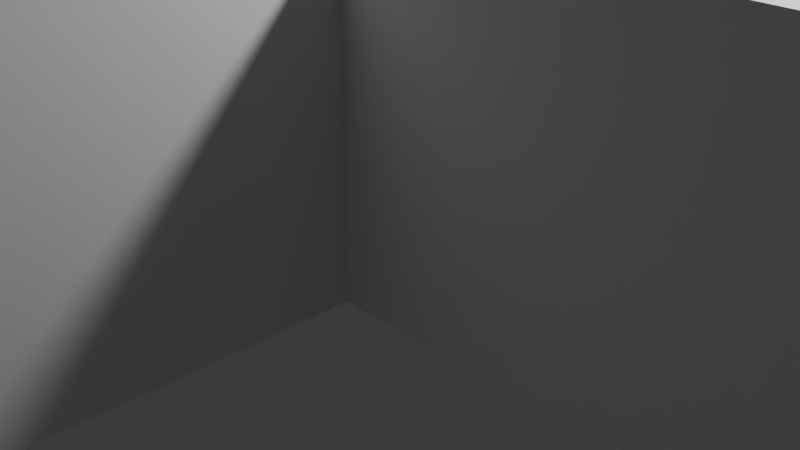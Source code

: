 # Source: tomskiy.blend  (saved by Blender 4.0.36; exported with 4.5.12 LTS)
import bpy
from mathutils import Matrix  # noqa: F401  (used for matrix-valued properties, if any)

bpy.ops.wm.read_factory_settings(use_empty=True)
scene = bpy.context.scene
scene.name = 'Scene'

# ---- collections
col_collection = bpy.data.collections.new('Collection'); scene.collection.children.link(col_collection)

# ---- world
world_world = bpy.data.worlds.new('World'); scene.world = world_world
world_world.use_nodes = True; world_world.node_tree.nodes.clear()
_N = world_world.node_tree.nodes; _L = world_world.node_tree.links
n0 = _N.new('ShaderNodeOutputWorld'); n0.name = 'World Output'; n0.location = (300, 300)
n1 = _N.new('ShaderNodeBackground'); n1.name = 'Background'; n1.location = (10, 300)
n1.inputs[0].default_value = (0.05088, 0.05088, 0.05088, 1.0)
_L.new(n1.outputs[0], n0.inputs[0])
n0.is_active_output = True
world_world.color = (0.05088, 0.05088, 0.05088)
world_world.use_sun_shadow = False
world_world.sun_shadow_jitter_overblur = 0.0

# ---- cameras
cam_camera = bpy.data.cameras.new('Camera')
cam_camera.clip_end = 100.0
cam_camera.ortho_scale = 7.314

# ---- lights
light_light = bpy.data.lights.new('Light', 'POINT')
light_light.transmission_factor = 0.0
light_light.use_soft_falloff = False
light_light.energy = 1000.0
light_light.shadow_soft_size = 0.2515
light_light.shadow_maximum_resolution = 0.006
light_light.use_absolute_resolution = True

# ---- meshes
me_cube_002 = bpy.data.meshes.new('Cube.002')
me_cube_002.from_pydata([(-1.0, -1.0, -1.0), (-1.0, -1.0, 1.0), (-1.0, 1.0, -1.0), (-1.0, 1.0, 1.0), (1.0, -1.0, -1.0), (1.0, -1.0, 1.0), (1.0, 1.0, -1.0), (1.0, 1.0, 1.0)], [], [(0, 1, 3, 2), (2, 3, 7, 6), (6, 7, 5, 4), (4, 5, 1, 0), (2, 6, 4, 0), (7, 3, 1, 5)])
_uv = me_cube_002.uv_layers.new(name='UVMap')
_uv.uv.foreach_set('vector', [0.375, 0.0, 0.625, 0.0, 0.625, 0.25, 0.375, 0.25, 0.375, 0.25, 0.625, 0.25, 0.625, 0.5, 0.375, 0.5, 0.375, 0.5, 0.625, 0.5, 0.625, 0.75, 0.375, 0.75, 0.375, 0.75, 0.625, 0.75, 0.625, 1.0, 0.375, 1.0, 0.125, 0.5, 0.375, 0.5, 0.375, 0.75, 0.125, 0.75, 0.625, 0.5, 0.875, 0.5, 0.875, 0.75, 0.625, 0.75])
me_cube_002.update()
me_cube_003 = bpy.data.meshes.new('Cube.003')
me_cube_003.from_pydata([(-1.0, -1.0, -1.0), (-1.0, -1.0, 1.0), (-1.0, 1.0, -1.0), (-1.0, 1.0, 1.0), (1.0, -1.0, -1.0), (1.0, -1.0, 1.0), (1.0, 1.0, -1.0), (1.0, 1.0, 1.0)], [], [(0, 1, 3, 2), (2, 3, 7, 6), (6, 7, 5, 4), (4, 5, 1, 0), (2, 6, 4, 0), (7, 3, 1, 5)])
_uv = me_cube_003.uv_layers.new(name='UVMap')
_uv.uv.foreach_set('vector', [0.375, 0.0, 0.625, 0.0, 0.625, 0.25, 0.375, 0.25, 0.375, 0.25, 0.625, 0.25, 0.625, 0.5, 0.375, 0.5, 0.375, 0.5, 0.625, 0.5, 0.625, 0.75, 0.375, 0.75, 0.375, 0.75, 0.625, 0.75, 0.625, 1.0, 0.375, 1.0, 0.125, 0.5, 0.375, 0.5, 0.375, 0.75, 0.125, 0.75, 0.625, 0.5, 0.875, 0.5, 0.875, 0.75, 0.625, 0.75])
me_cube_003.update()
me_cube_004 = bpy.data.meshes.new('Cube.004')
me_cube_004.from_pydata([(-1.0, -1.0, -1.0), (-1.0, -1.0, 1.0), (-1.0, 1.0, -1.0), (-1.0, 1.0, 1.0), (1.0, -1.0, -1.0), (1.0, -1.0, 1.0), (1.0, 1.0, -1.0), (1.0, 1.0, 1.0)], [], [(0, 1, 3, 2), (2, 3, 7, 6), (6, 7, 5, 4), (4, 5, 1, 0), (2, 6, 4, 0), (7, 3, 1, 5)])
_uv = me_cube_004.uv_layers.new(name='UVMap')
_uv.uv.foreach_set('vector', [0.375, 0.0, 0.625, 0.0, 0.625, 0.25, 0.375, 0.25, 0.375, 0.25, 0.625, 0.25, 0.625, 0.5, 0.375, 0.5, 0.375, 0.5, 0.625, 0.5, 0.625, 0.75, 0.375, 0.75, 0.375, 0.75, 0.625, 0.75, 0.625, 1.0, 0.375, 1.0, 0.125, 0.5, 0.375, 0.5, 0.375, 0.75, 0.125, 0.75, 0.625, 0.5, 0.875, 0.5, 0.875, 0.75, 0.625, 0.75])
me_cube_004.update()
me_cube_005 = bpy.data.meshes.new('Cube.005')
me_cube_005.from_pydata([(-1.0, -1.0, -1.0), (-1.0, -1.0, 1.0), (-1.0, 1.0, -1.0), (-1.0, 1.0, 1.0), (1.0, -1.0, -1.0), (1.0, -1.0, 1.0), (1.0, 1.0, -1.0), (1.0, 1.0, 1.0)], [], [(0, 1, 3, 2), (2, 3, 7, 6), (6, 7, 5, 4), (4, 5, 1, 0), (2, 6, 4, 0), (7, 3, 1, 5)])
_uv = me_cube_005.uv_layers.new(name='UVMap')
_uv.uv.foreach_set('vector', [0.375, 0.0, 0.625, 0.0, 0.625, 0.25, 0.375, 0.25, 0.375, 0.25, 0.625, 0.25, 0.625, 0.5, 0.375, 0.5, 0.375, 0.5, 0.625, 0.5, 0.625, 0.75, 0.375, 0.75, 0.375, 0.75, 0.625, 0.75, 0.625, 1.0, 0.375, 1.0, 0.125, 0.5, 0.375, 0.5, 0.375, 0.75, 0.125, 0.75, 0.625, 0.5, 0.875, 0.5, 0.875, 0.75, 0.625, 0.75])
me_cube_005.update()
me_cube_006 = bpy.data.meshes.new('Cube.006')
me_cube_006.from_pydata([(-1.0, -1.0, -1.0), (-1.0, -1.0, 1.0), (-1.0, 1.0, -1.0), (-1.0, 1.0, 1.0), (1.0, -1.0, -1.0), (1.0, -1.0, 1.0), (1.0, 1.0, -1.0), (1.0, 1.0, 1.0)], [], [(0, 1, 3, 2), (2, 3, 7, 6), (6, 7, 5, 4), (4, 5, 1, 0), (2, 6, 4, 0), (7, 3, 1, 5)])
_uv = me_cube_006.uv_layers.new(name='UVMap')
_uv.uv.foreach_set('vector', [0.375, 0.0, 0.625, 0.0, 0.625, 0.25, 0.375, 0.25, 0.375, 0.25, 0.625, 0.25, 0.625, 0.5, 0.375, 0.5, 0.375, 0.5, 0.625, 0.5, 0.625, 0.75, 0.375, 0.75, 0.375, 0.75, 0.625, 0.75, 0.625, 1.0, 0.375, 1.0, 0.125, 0.5, 0.375, 0.5, 0.375, 0.75, 0.125, 0.75, 0.625, 0.5, 0.875, 0.5, 0.875, 0.75, 0.625, 0.75])
me_cube_006.update()
me_cube_007 = bpy.data.meshes.new('Cube.007')
me_cube_007.from_pydata([(-1.0, -1.0, -1.0), (-1.0, -1.0, 1.0), (-1.0, 1.0, -1.0), (-1.0, 1.0, 1.0), (1.0, -1.0, -1.0), (1.0, -1.0, 1.0), (1.0, 1.0, -1.0), (1.0, 1.0, 1.0)], [], [(0, 1, 3, 2), (2, 3, 7, 6), (6, 7, 5, 4), (4, 5, 1, 0), (2, 6, 4, 0), (7, 3, 1, 5)])
_uv = me_cube_007.uv_layers.new(name='UVMap')
_uv.uv.foreach_set('vector', [0.375, 0.0, 0.625, 0.0, 0.625, 0.25, 0.375, 0.25, 0.375, 0.25, 0.625, 0.25, 0.625, 0.5, 0.375, 0.5, 0.375, 0.5, 0.625, 0.5, 0.625, 0.75, 0.375, 0.75, 0.375, 0.75, 0.625, 0.75, 0.625, 1.0, 0.375, 1.0, 0.125, 0.5, 0.375, 0.5, 0.375, 0.75, 0.125, 0.75, 0.625, 0.5, 0.875, 0.5, 0.875, 0.75, 0.625, 0.75])
me_cube_007.update()
me_cube_008 = bpy.data.meshes.new('Cube.008')
me_cube_008.from_pydata([(-1.0, -1.0, -1.0), (-1.0, -1.0, 1.0), (-1.0, 1.0, -1.0), (-1.0, 1.0, 1.0), (1.0, -1.0, -1.0), (1.0, -1.0, 1.0), (1.0, 1.0, -1.0), (1.0, 1.0, 1.0)], [], [(0, 1, 3, 2), (2, 3, 7, 6), (6, 7, 5, 4), (4, 5, 1, 0), (2, 6, 4, 0), (7, 3, 1, 5)])
_uv = me_cube_008.uv_layers.new(name='UVMap')
_uv.uv.foreach_set('vector', [0.375, 0.0, 0.625, 0.0, 0.625, 0.25, 0.375, 0.25, 0.375, 0.25, 0.625, 0.25, 0.625, 0.5, 0.375, 0.5, 0.375, 0.5, 0.625, 0.5, 0.625, 0.75, 0.375, 0.75, 0.375, 0.75, 0.625, 0.75, 0.625, 1.0, 0.375, 1.0, 0.125, 0.5, 0.375, 0.5, 0.375, 0.75, 0.125, 0.75, 0.625, 0.5, 0.875, 0.5, 0.875, 0.75, 0.625, 0.75])
me_cube_008.update()
me_cube_009 = bpy.data.meshes.new('Cube.009')
me_cube_009.from_pydata([(-1.0, -1.0, -1.0), (-1.0, -1.0, 1.0), (-1.0, 1.0, -1.0), (-1.0, 1.0, 1.0), (1.0, -1.0, -1.0), (1.0, -1.0, 1.0), (1.0, 1.0, -1.0), (1.0, 1.0, 1.0)], [], [(0, 1, 3, 2), (2, 3, 7, 6), (6, 7, 5, 4), (4, 5, 1, 0), (2, 6, 4, 0), (7, 3, 1, 5)])
_uv = me_cube_009.uv_layers.new(name='UVMap')
_uv.uv.foreach_set('vector', [0.375, 0.0, 0.625, 0.0, 0.625, 0.25, 0.375, 0.25, 0.375, 0.25, 0.625, 0.25, 0.625, 0.5, 0.375, 0.5, 0.375, 0.5, 0.625, 0.5, 0.625, 0.75, 0.375, 0.75, 0.375, 0.75, 0.625, 0.75, 0.625, 1.0, 0.375, 1.0, 0.125, 0.5, 0.375, 0.5, 0.375, 0.75, 0.125, 0.75, 0.625, 0.5, 0.875, 0.5, 0.875, 0.75, 0.625, 0.75])
me_cube_009.update()
me_cube_010 = bpy.data.meshes.new('Cube.010')
me_cube_010.from_pydata([(-1.0, -1.0, -1.0), (-1.0, -1.0, 1.0), (-1.0, 1.0, -1.0), (-1.0, 1.0, 1.0), (1.0, -1.0, -1.0), (1.0, -1.0, 1.0), (1.0, 1.0, -1.0), (1.0, 1.0, 1.0)], [], [(0, 1, 3, 2), (2, 3, 7, 6), (6, 7, 5, 4), (4, 5, 1, 0), (2, 6, 4, 0), (7, 3, 1, 5)])
_uv = me_cube_010.uv_layers.new(name='UVMap')
_uv.uv.foreach_set('vector', [0.375, 0.0, 0.625, 0.0, 0.625, 0.25, 0.375, 0.25, 0.375, 0.25, 0.625, 0.25, 0.625, 0.5, 0.375, 0.5, 0.375, 0.5, 0.625, 0.5, 0.625, 0.75, 0.375, 0.75, 0.375, 0.75, 0.625, 0.75, 0.625, 1.0, 0.375, 1.0, 0.125, 0.5, 0.375, 0.5, 0.375, 0.75, 0.125, 0.75, 0.625, 0.5, 0.875, 0.5, 0.875, 0.75, 0.625, 0.75])
me_cube_010.update()
me_cube_011 = bpy.data.meshes.new('Cube.011')
me_cube_011.from_pydata([(-1.0, -1.0, -1.0), (-1.0, -1.0, 1.0), (-1.0, 1.0, -1.0), (-1.0, 1.0, 1.0), (1.0, -1.0, -1.0), (1.0, -1.0, 1.0), (1.0, 1.0, -1.0), (1.0, 1.0, 1.0)], [], [(0, 1, 3, 2), (2, 3, 7, 6), (6, 7, 5, 4), (4, 5, 1, 0), (2, 6, 4, 0), (7, 3, 1, 5)])
_uv = me_cube_011.uv_layers.new(name='UVMap')
_uv.uv.foreach_set('vector', [0.375, 0.0, 0.625, 0.0, 0.625, 0.25, 0.375, 0.25, 0.375, 0.25, 0.625, 0.25, 0.625, 0.5, 0.375, 0.5, 0.375, 0.5, 0.625, 0.5, 0.625, 0.75, 0.375, 0.75, 0.375, 0.75, 0.625, 0.75, 0.625, 1.0, 0.375, 1.0, 0.125, 0.5, 0.375, 0.5, 0.375, 0.75, 0.125, 0.75, 0.625, 0.5, 0.875, 0.5, 0.875, 0.75, 0.625, 0.75])
me_cube_011.update()
me_cube_013 = bpy.data.meshes.new('Cube.013')
me_cube_013.from_pydata([(-1.0, -1.0, -1.0), (-1.0, -1.0, 1.0), (-1.0, 1.0, -1.0), (-1.0, 1.0, 1.0), (1.0, -1.0, -1.0), (1.0, -1.0, 1.0), (1.0, 1.0, -1.0), (1.0, 1.0, 1.0)], [], [(0, 1, 3, 2), (2, 3, 7, 6), (6, 7, 5, 4), (4, 5, 1, 0), (2, 6, 4, 0), (7, 3, 1, 5)])
_uv = me_cube_013.uv_layers.new(name='UVMap')
_uv.uv.foreach_set('vector', [0.375, 0.0, 0.625, 0.0, 0.625, 0.25, 0.375, 0.25, 0.375, 0.25, 0.625, 0.25, 0.625, 0.5, 0.375, 0.5, 0.375, 0.5, 0.625, 0.5, 0.625, 0.75, 0.375, 0.75, 0.375, 0.75, 0.625, 0.75, 0.625, 1.0, 0.375, 1.0, 0.125, 0.5, 0.375, 0.5, 0.375, 0.75, 0.125, 0.75, 0.625, 0.5, 0.875, 0.5, 0.875, 0.75, 0.625, 0.75])
me_cube_013.update()
me_cube_014 = bpy.data.meshes.new('Cube.014')
me_cube_014.from_pydata([(-1.0, -1.0, -1.0), (-1.0, -1.0, 1.0), (-1.0, 1.0, -1.0), (-1.0, 1.0, 1.0), (1.0, -1.0, -1.0), (1.0, -1.0, 1.0), (1.0, 1.0, -1.0), (1.0, 1.0, 1.0)], [], [(0, 1, 3, 2), (2, 3, 7, 6), (6, 7, 5, 4), (4, 5, 1, 0), (2, 6, 4, 0), (7, 3, 1, 5)])
_uv = me_cube_014.uv_layers.new(name='UVMap')
_uv.uv.foreach_set('vector', [0.375, 0.0, 0.625, 0.0, 0.625, 0.25, 0.375, 0.25, 0.375, 0.25, 0.625, 0.25, 0.625, 0.5, 0.375, 0.5, 0.375, 0.5, 0.625, 0.5, 0.625, 0.75, 0.375, 0.75, 0.375, 0.75, 0.625, 0.75, 0.625, 1.0, 0.375, 1.0, 0.125, 0.5, 0.375, 0.5, 0.375, 0.75, 0.125, 0.75, 0.625, 0.5, 0.875, 0.5, 0.875, 0.75, 0.625, 0.75])
me_cube_014.update()
me_cube_015 = bpy.data.meshes.new('Cube.015')
me_cube_015.from_pydata([(-1.0, -1.0, -1.0), (-1.0, -1.0, 1.0), (-1.0, 1.0, -1.0), (-1.0, 1.0, 1.0), (1.0, -1.0, -1.0), (1.0, -1.0, 1.0), (1.0, 1.0, -1.0), (1.0, 1.0, 1.0)], [], [(0, 1, 3, 2), (2, 3, 7, 6), (6, 7, 5, 4), (4, 5, 1, 0), (2, 6, 4, 0), (7, 3, 1, 5)])
_uv = me_cube_015.uv_layers.new(name='UVMap')
_uv.uv.foreach_set('vector', [0.375, 0.0, 0.625, 0.0, 0.625, 0.25, 0.375, 0.25, 0.375, 0.25, 0.625, 0.25, 0.625, 0.5, 0.375, 0.5, 0.375, 0.5, 0.625, 0.5, 0.625, 0.75, 0.375, 0.75, 0.375, 0.75, 0.625, 0.75, 0.625, 1.0, 0.375, 1.0, 0.125, 0.5, 0.375, 0.5, 0.375, 0.75, 0.125, 0.75, 0.625, 0.5, 0.875, 0.5, 0.875, 0.75, 0.625, 0.75])
me_cube_015.update()
me_cube_016 = bpy.data.meshes.new('Cube.016')
me_cube_016.from_pydata([(-1.0, -1.0, -1.0), (-1.0, -1.0, 1.0), (-1.0, 1.0, -1.0), (-1.0, 1.0, 1.0), (1.0, -1.0, -1.0), (1.0, -1.0, 1.0), (1.0, 1.0, -1.0), (1.0, 1.0, 1.0)], [], [(0, 1, 3, 2), (2, 3, 7, 6), (6, 7, 5, 4), (4, 5, 1, 0), (2, 6, 4, 0), (7, 3, 1, 5)])
_uv = me_cube_016.uv_layers.new(name='UVMap')
_uv.uv.foreach_set('vector', [0.375, 0.0, 0.625, 0.0, 0.625, 0.25, 0.375, 0.25, 0.375, 0.25, 0.625, 0.25, 0.625, 0.5, 0.375, 0.5, 0.375, 0.5, 0.625, 0.5, 0.625, 0.75, 0.375, 0.75, 0.375, 0.75, 0.625, 0.75, 0.625, 1.0, 0.375, 1.0, 0.125, 0.5, 0.375, 0.5, 0.375, 0.75, 0.125, 0.75, 0.625, 0.5, 0.875, 0.5, 0.875, 0.75, 0.625, 0.75])
me_cube_016.update()
me_cube_017 = bpy.data.meshes.new('Cube.017')
me_cube_017.from_pydata([(-1.0, -1.0, -1.0), (-1.0, -1.0, 1.0), (-1.0, 1.0, -1.0), (-1.0, 1.0, 1.0), (1.0, -1.0, -1.0), (1.0, -1.0, 1.0), (1.0, 1.0, -1.0), (1.0, 1.0, 1.0)], [], [(0, 1, 3, 2), (2, 3, 7, 6), (6, 7, 5, 4), (4, 5, 1, 0), (2, 6, 4, 0), (7, 3, 1, 5)])
_uv = me_cube_017.uv_layers.new(name='UVMap')
_uv.uv.foreach_set('vector', [0.375, 0.0, 0.625, 0.0, 0.625, 0.25, 0.375, 0.25, 0.375, 0.25, 0.625, 0.25, 0.625, 0.5, 0.375, 0.5, 0.375, 0.5, 0.625, 0.5, 0.625, 0.75, 0.375, 0.75, 0.375, 0.75, 0.625, 0.75, 0.625, 1.0, 0.375, 1.0, 0.125, 0.5, 0.375, 0.5, 0.375, 0.75, 0.125, 0.75, 0.625, 0.5, 0.875, 0.5, 0.875, 0.75, 0.625, 0.75])
me_cube_017.update()
me_cube_018 = bpy.data.meshes.new('Cube.018')
me_cube_018.from_pydata([(-1.0, -1.0, -1.0), (-1.0, -1.0, 1.0), (-1.0, 1.0, -1.0), (-1.0, 1.0, 1.0), (1.0, -1.0, -1.0), (1.0, -1.0, 1.0), (1.0, 1.0, -1.0), (1.0, 1.0, 1.0)], [], [(0, 1, 3, 2), (2, 3, 7, 6), (6, 7, 5, 4), (4, 5, 1, 0), (2, 6, 4, 0), (7, 3, 1, 5)])
_uv = me_cube_018.uv_layers.new(name='UVMap')
_uv.uv.foreach_set('vector', [0.375, 0.0, 0.625, 0.0, 0.625, 0.25, 0.375, 0.25, 0.375, 0.25, 0.625, 0.25, 0.625, 0.5, 0.375, 0.5, 0.375, 0.5, 0.625, 0.5, 0.625, 0.75, 0.375, 0.75, 0.375, 0.75, 0.625, 0.75, 0.625, 1.0, 0.375, 1.0, 0.125, 0.5, 0.375, 0.5, 0.375, 0.75, 0.125, 0.75, 0.625, 0.5, 0.875, 0.5, 0.875, 0.75, 0.625, 0.75])
me_cube_018.update()
me_cube_019 = bpy.data.meshes.new('Cube.019')
me_cube_019.from_pydata([(-1.0, -1.0, -1.0), (-1.0, -1.0, 1.0), (-1.0, 1.0, -1.0), (-1.0, 1.0, 1.0), (1.0, -1.0, -1.0), (1.0, -1.0, 1.0), (1.0, 1.0, -1.0), (1.0, 1.0, 1.0)], [], [(0, 1, 3, 2), (2, 3, 7, 6), (6, 7, 5, 4), (4, 5, 1, 0), (2, 6, 4, 0), (7, 3, 1, 5)])
_uv = me_cube_019.uv_layers.new(name='UVMap')
_uv.uv.foreach_set('vector', [0.375, 0.0, 0.625, 0.0, 0.625, 0.25, 0.375, 0.25, 0.375, 0.25, 0.625, 0.25, 0.625, 0.5, 0.375, 0.5, 0.375, 0.5, 0.625, 0.5, 0.625, 0.75, 0.375, 0.75, 0.375, 0.75, 0.625, 0.75, 0.625, 1.0, 0.375, 1.0, 0.125, 0.5, 0.375, 0.5, 0.375, 0.75, 0.125, 0.75, 0.625, 0.5, 0.875, 0.5, 0.875, 0.75, 0.625, 0.75])
me_cube_019.update()

# ---- objects
ob_light = bpy.data.objects.new('Light', light_light)
ob_camera = bpy.data.objects.new('Camera', cam_camera)
ob_cube = bpy.data.objects.new('Cube', me_cube_002)
ob_cube_002 = bpy.data.objects.new('Cube.002', me_cube_003)
ob_cube_003 = bpy.data.objects.new('Cube.003', me_cube_004)
ob_cube_004 = bpy.data.objects.new('Cube.004', me_cube_005)
ob_cube_005 = bpy.data.objects.new('Cube.005', me_cube_006)
ob_cube_006 = bpy.data.objects.new('Cube.006', me_cube_007)
ob_cube_007 = bpy.data.objects.new('Cube.007', me_cube_008)
ob_cube_008 = bpy.data.objects.new('Cube.008', me_cube_009)
ob_cube_009 = bpy.data.objects.new('Cube.009', me_cube_010)
ob_cube_010 = bpy.data.objects.new('Cube.010', me_cube_011)
ob_cube_012 = bpy.data.objects.new('Cube.012', me_cube_013)
ob_cube_013 = bpy.data.objects.new('Cube.013', me_cube_014)
ob_cube_014 = bpy.data.objects.new('Cube.014', me_cube_015)
ob_cube_015 = bpy.data.objects.new('Cube.015', me_cube_016)
ob_cube_011 = bpy.data.objects.new('Cube.011', me_cube_017)
ob_cube_016 = bpy.data.objects.new('Cube.016', me_cube_018)
ob_cube_017 = bpy.data.objects.new('Cube.017', me_cube_019)

# ---- transforms, parenting, visibility, modifiers, constraints
ob_light.location = (-4.074, 9.506, 5.904)
ob_light.rotation_euler = (0.6503, 0.05522, 1.866)
ob_light.lock_rotations_4d = False
ob_light.empty_display_type = 'ARROWS'
ob_light.color = (0.0, 0.0, 0.0, 0.0)
ob_light.lineart.crease_threshold = 0.0
ob_camera.location = (-0.7913, 1.574, 4.958)
ob_camera.rotation_euler = (1.109, 0.0, 0.8149)
ob_camera.lock_rotations_4d = False
ob_camera.empty_display_type = 'ARROWS'
ob_camera.color = (0.0, 0.0, 0.0, 0.0)
ob_camera.display_type = 'WIRE'
ob_camera.lineart.crease_threshold = 0.0
ob_cube.location = (-8.15, 8.039, 2.403)
ob_cube.scale = (1.0, 1.0, 2.339)
ob_cube_002.location = (-8.15, -4.155, 1.757)
ob_cube_002.scale = (1.0, -3.064, 1.654)
ob_cube_003.location = (-8.15, -0.06852, 2.403)
ob_cube_003.scale = (1.0, 1.0, 2.339)
ob_cube_004.location = (-0.02605, 7.988, 2.403)
ob_cube_004.rotation_euler = (0.0, -0.0, -1.559)
ob_cube_004.scale = (1.0, 1.0, 2.339)
ob_cube_005.location = (-4.112, 7.986, 1.724)
ob_cube_005.rotation_euler = (0.0, -0.0, -1.559)
ob_cube_005.scale = (1.0, -3.064, 1.654)
ob_cube_006.location = (-8.15, 8.039, 2.403)
ob_cube_006.scale = (1.0, 1.0, 2.339)
ob_cube_007.location = (-8.15, 3.953, 1.74)
ob_cube_007.scale = (1.0, -3.064, 1.654)
ob_cube_008.location = (4.026, 7.951, 1.724)
ob_cube_008.rotation_euler = (0.0, -0.0, -1.559)
ob_cube_008.scale = (1.0, -3.064, 1.654)
ob_cube_009.location = (8.112, 8.022, 2.389)
ob_cube_009.rotation_euler = (0.0, -0.0, -1.559)
ob_cube_009.scale = (1.0, 1.0, 2.339)
ob_cube_010.location = (-0.109, -8.138, 2.356)
ob_cube_010.rotation_euler = (0.0, -0.0, -1.559)
ob_cube_010.scale = (1.0, 1.0, 2.339)
ob_cube_012.location = (3.959, -8.113, 1.694)
ob_cube_012.rotation_euler = (0.0, -0.0, -1.559)
ob_cube_012.scale = (1.0, -3.064, 1.654)
ob_cube_013.location = (8.046, -8.077, 2.356)
ob_cube_013.rotation_euler = (0.0, -0.0, -1.559)
ob_cube_013.scale = (1.0, 1.0, 2.339)
ob_cube_014.location = (-8.15, -8.207, 2.357)
ob_cube_014.scale = (1.0, 1.0, 2.339)
ob_cube_015.location = (-4.112, -8.175, 1.677)
ob_cube_015.rotation_euler = (0.0, -0.0, -1.559)
ob_cube_015.scale = (1.0, -3.064, 1.654)
ob_cube_011.location = (8.015, 3.953, 1.677)
ob_cube_011.scale = (1.0, -3.064, 1.654)
ob_cube_016.location = (8.015, -0.06852, 2.371)
ob_cube_016.scale = (1.0, 1.0, 2.339)
ob_cube_017.location = (8.015, -4.155, 1.677)
ob_cube_017.scale = (1.0, -3.064, 1.654)

# ---- collection membership
col_collection.objects.link(ob_light)
col_collection.objects.link(ob_camera)
col_collection.objects.link(ob_cube)
col_collection.objects.link(ob_cube_002)
col_collection.objects.link(ob_cube_003)
col_collection.objects.link(ob_cube_004)
col_collection.objects.link(ob_cube_005)
col_collection.objects.link(ob_cube_006)
col_collection.objects.link(ob_cube_007)
col_collection.objects.link(ob_cube_008)
col_collection.objects.link(ob_cube_009)
col_collection.objects.link(ob_cube_010)
col_collection.objects.link(ob_cube_012)
col_collection.objects.link(ob_cube_013)
col_collection.objects.link(ob_cube_014)
col_collection.objects.link(ob_cube_015)
col_collection.objects.link(ob_cube_011)
col_collection.objects.link(ob_cube_016)
col_collection.objects.link(ob_cube_017)

# ---- scene / render settings (as saved in the file)
scene.camera = ob_camera
scene.frame_start = 1; scene.frame_end = 250; scene.frame_set(1)
scene.render.engine = 'BLENDER_EEVEE_NEXT'
scene.cycles.sampling_pattern = 'TABULATED_SOBOL'
bpy.context.view_layer.update()
